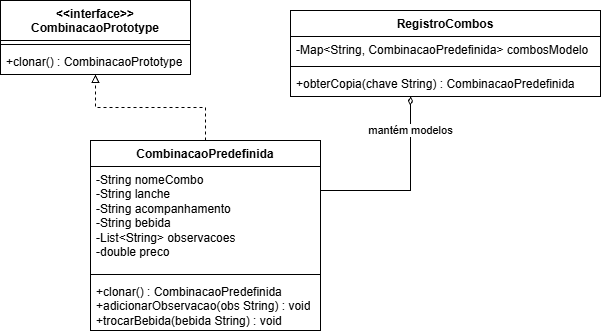

The diagram above was exported from draw.io. Its source (the exported page's mxGraphModel, read from the mxfile embedded in the PNG):
<mxGraphModel dx="592" dy="493" grid="1" gridSize="10" guides="1" tooltips="1" connect="1" arrows="1" fold="1" page="1" pageScale="1" pageWidth="827" pageHeight="1169" math="0" shadow="0">
  <root>
    <mxCell id="0" />
    <mxCell id="1" parent="0" />
    <mxCell id="hDha3f8zQetBrl9vS60m-1" parent="1" style="swimlane;fontStyle=1;align=center;verticalAlign=top;childLayout=stackLayout;horizontal=1;startSize=40;horizontalStack=0;resizeParent=1;resizeParentMax=0;resizeLast=0;collapsible=1;marginBottom=0;whiteSpace=wrap;html=1;" value="&amp;lt;&amp;lt;interface&amp;gt;&amp;gt;&lt;div&gt;CombinacaoPrototype&lt;/div&gt;" vertex="1">
      <mxGeometry height="74" width="190" x="200" y="140" as="geometry" />
    </mxCell>
    <mxCell id="hDha3f8zQetBrl9vS60m-3" parent="hDha3f8zQetBrl9vS60m-1" style="line;strokeWidth=1;fillColor=none;align=left;verticalAlign=middle;spacingTop=-1;spacingLeft=3;spacingRight=3;rotatable=0;labelPosition=right;points=[];portConstraint=eastwest;strokeColor=inherit;" value="" vertex="1">
      <mxGeometry height="8" width="190" y="40" as="geometry" />
    </mxCell>
    <mxCell id="hDha3f8zQetBrl9vS60m-4" parent="hDha3f8zQetBrl9vS60m-1" style="text;strokeColor=none;fillColor=none;align=left;verticalAlign=top;spacingLeft=4;spacingRight=4;overflow=hidden;rotatable=0;points=[[0,0.5],[1,0.5]];portConstraint=eastwest;whiteSpace=wrap;html=1;" value="+clonar() : CombinacaoPrototype" vertex="1">
      <mxGeometry height="26" width="190" y="48" as="geometry" />
    </mxCell>
    <mxCell id="hDha3f8zQetBrl9vS60m-14" edge="1" parent="1" source="hDha3f8zQetBrl9vS60m-5" style="edgeStyle=orthogonalEdgeStyle;rounded=0;orthogonalLoop=1;jettySize=auto;html=1;startArrow=diamondThin;startFill=0;endArrow=none;endFill=0;" target="hDha3f8zQetBrl9vS60m-9">
      <mxGeometry relative="1" as="geometry">
        <Array as="points">
          <mxPoint x="610" y="330" />
        </Array>
      </mxGeometry>
    </mxCell>
    <mxCell id="hDha3f8zQetBrl9vS60m-15" connectable="0" parent="hDha3f8zQetBrl9vS60m-14" style="edgeLabel;html=1;align=center;verticalAlign=middle;resizable=0;points=[];" value="mantém modelos" vertex="1">
      <mxGeometry relative="1" x="-0.6333" as="geometry">
        <mxPoint as="offset" />
      </mxGeometry>
    </mxCell>
    <mxCell id="hDha3f8zQetBrl9vS60m-5" parent="1" style="swimlane;fontStyle=1;align=center;verticalAlign=top;childLayout=stackLayout;horizontal=1;startSize=26;horizontalStack=0;resizeParent=1;resizeParentMax=0;resizeLast=0;collapsible=1;marginBottom=0;whiteSpace=wrap;html=1;" value="RegistroCombos" vertex="1">
      <mxGeometry height="86" width="310" x="490" y="150" as="geometry" />
    </mxCell>
    <mxCell id="hDha3f8zQetBrl9vS60m-6" parent="hDha3f8zQetBrl9vS60m-5" style="text;strokeColor=none;fillColor=none;align=left;verticalAlign=top;spacingLeft=4;spacingRight=4;overflow=hidden;rotatable=0;points=[[0,0.5],[1,0.5]];portConstraint=eastwest;whiteSpace=wrap;html=1;" value="-Map&amp;lt;String, CombinacaoPredefinida&amp;gt; combosModelo" vertex="1">
      <mxGeometry height="26" width="310" y="26" as="geometry" />
    </mxCell>
    <mxCell id="hDha3f8zQetBrl9vS60m-7" parent="hDha3f8zQetBrl9vS60m-5" style="line;strokeWidth=1;fillColor=none;align=left;verticalAlign=middle;spacingTop=-1;spacingLeft=3;spacingRight=3;rotatable=0;labelPosition=right;points=[];portConstraint=eastwest;strokeColor=inherit;" value="" vertex="1">
      <mxGeometry height="8" width="310" y="52" as="geometry" />
    </mxCell>
    <mxCell id="hDha3f8zQetBrl9vS60m-8" parent="hDha3f8zQetBrl9vS60m-5" style="text;strokeColor=none;fillColor=none;align=left;verticalAlign=top;spacingLeft=4;spacingRight=4;overflow=hidden;rotatable=0;points=[[0,0.5],[1,0.5]];portConstraint=eastwest;whiteSpace=wrap;html=1;" value="+obterCopia(chave String) : CombinacaoPredefinida" vertex="1">
      <mxGeometry height="26" width="310" y="60" as="geometry" />
    </mxCell>
    <mxCell id="hDha3f8zQetBrl9vS60m-13" edge="1" parent="1" source="hDha3f8zQetBrl9vS60m-9" style="edgeStyle=orthogonalEdgeStyle;rounded=0;orthogonalLoop=1;jettySize=auto;html=1;dashed=1;endArrow=block;endFill=0;" target="hDha3f8zQetBrl9vS60m-1">
      <mxGeometry relative="1" as="geometry" />
    </mxCell>
    <mxCell id="hDha3f8zQetBrl9vS60m-9" parent="1" style="swimlane;fontStyle=1;align=center;verticalAlign=top;childLayout=stackLayout;horizontal=1;startSize=26;horizontalStack=0;resizeParent=1;resizeParentMax=0;resizeLast=0;collapsible=1;marginBottom=0;whiteSpace=wrap;html=1;" value="CombinacaoPredefinida" vertex="1">
      <mxGeometry height="190" width="230" x="290" y="280" as="geometry" />
    </mxCell>
    <mxCell id="hDha3f8zQetBrl9vS60m-10" parent="hDha3f8zQetBrl9vS60m-9" style="text;strokeColor=none;fillColor=none;align=left;verticalAlign=top;spacingLeft=4;spacingRight=4;overflow=hidden;rotatable=0;points=[[0,0.5],[1,0.5]];portConstraint=eastwest;whiteSpace=wrap;html=1;" value="-String nomeCombo&lt;div&gt;-String lanche&lt;/div&gt;&lt;div&gt;-String acompanhamento&lt;/div&gt;&lt;div&gt;-String bebida&lt;/div&gt;&lt;div&gt;-List&amp;lt;String&amp;gt; observacoes&lt;/div&gt;&lt;div&gt;-double preco&lt;/div&gt;" vertex="1">
      <mxGeometry height="104" width="230" y="26" as="geometry" />
    </mxCell>
    <mxCell id="hDha3f8zQetBrl9vS60m-11" parent="hDha3f8zQetBrl9vS60m-9" style="line;strokeWidth=1;fillColor=none;align=left;verticalAlign=middle;spacingTop=-1;spacingLeft=3;spacingRight=3;rotatable=0;labelPosition=right;points=[];portConstraint=eastwest;strokeColor=inherit;" value="" vertex="1">
      <mxGeometry height="8" width="230" y="130" as="geometry" />
    </mxCell>
    <mxCell id="hDha3f8zQetBrl9vS60m-12" parent="hDha3f8zQetBrl9vS60m-9" style="text;strokeColor=none;fillColor=none;align=left;verticalAlign=top;spacingLeft=4;spacingRight=4;overflow=hidden;rotatable=0;points=[[0,0.5],[1,0.5]];portConstraint=eastwest;whiteSpace=wrap;html=1;" value="+clonar() : CombinacaoPredefinida&lt;div&gt;+adicionarObservacao(obs String) : void&lt;/div&gt;&lt;div&gt;+trocarBebida(bebida String) : void&lt;/div&gt;" vertex="1">
      <mxGeometry height="52" width="230" y="138" as="geometry" />
    </mxCell>
  </root>
</mxGraphModel>